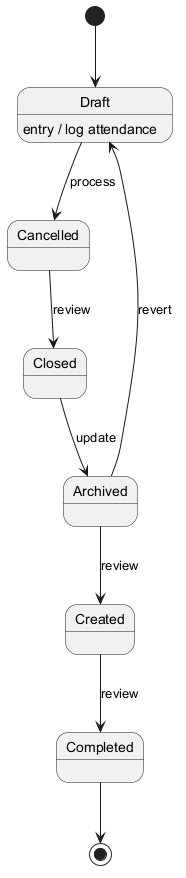

The diagram above was rendered by PlantUML. Its source (embedded in the PNG):
@startuml

[*] --> Draft
Draft --> Cancelled : process
Draft : entry / log attendance
Cancelled --> Closed : review
Closed --> Archived : update
Archived --> Created : review
Created --> Completed : review
Archived --> Draft : revert
Completed --> [*]
@enduml